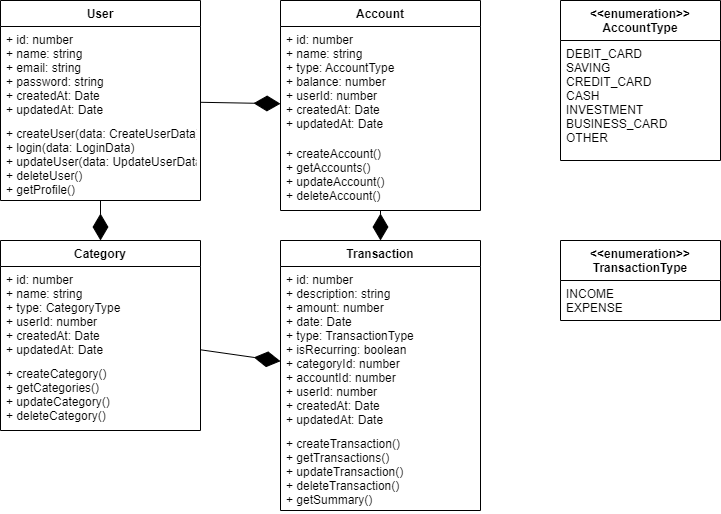

The diagram above was exported from draw.io. Its source (the exported page's mxGraphModel, read from the mxfile embedded in the PNG):
<mxGraphModel dx="909" dy="899" grid="1" gridSize="10" guides="1" tooltips="1" connect="1" arrows="1" fold="1" page="1" pageScale="1" pageWidth="850" pageHeight="1100" math="0" shadow="0">
  <root>
    <mxCell id="0" />
    <mxCell id="1" parent="0" />
    <mxCell id="36" value="User" style="swimlane;fontStyle=1;align=center;verticalAlign=top;childLayout=stackLayout;horizontal=1;startSize=26;horizontalStack=0;resizeParent=1;resizeParentMax=0;resizeLast=0;collapsible=1;marginBottom=0;" vertex="1" parent="1">
      <mxGeometry x="30" y="260" width="200" height="200" as="geometry" />
    </mxCell>
    <mxCell id="37" value="+ id: number&#10;+ name: string&#10;+ email: string&#10;+ password: string&#10;+ createdAt: Date&#10;+ updatedAt: Date" style="text;strokeColor=none;fillColor=none;align=left;verticalAlign=top;spacingLeft=4;spacingRight=4;overflow=hidden;rotatable=0;points=[[0,0.5],[1,0.5]];portConstraint=eastwest;" vertex="1" parent="36">
      <mxGeometry y="26" width="200" height="94" as="geometry" />
    </mxCell>
    <mxCell id="38" value="+ createUser(data: CreateUserData)&#10;+ login(data: LoginData)&#10;+ updateUser(data: UpdateUserData)&#10;+ deleteUser()&#10;+ getProfile()" style="text;strokeColor=none;fillColor=none;align=left;verticalAlign=top;spacingLeft=4;spacingRight=4;overflow=hidden;rotatable=0;points=[[0,0.5],[1,0.5]];portConstraint=eastwest;" vertex="1" parent="36">
      <mxGeometry y="120" width="200" height="80" as="geometry" />
    </mxCell>
    <mxCell id="39" value="Account" style="swimlane;fontStyle=1;align=center;verticalAlign=top;childLayout=stackLayout;horizontal=1;startSize=26;horizontalStack=0;resizeParent=1;resizeParentMax=0;resizeLast=0;collapsible=1;marginBottom=0;" vertex="1" parent="1">
      <mxGeometry x="310" y="260" width="200" height="210" as="geometry" />
    </mxCell>
    <mxCell id="40" value="+ id: number&#10;+ name: string&#10;+ type: AccountType&#10;+ balance: number&#10;+ userId: number&#10;+ createdAt: Date&#10;+ updatedAt: Date" style="text;strokeColor=none;fillColor=none;align=left;verticalAlign=top;spacingLeft=4;spacingRight=4;overflow=hidden;rotatable=0;points=[[0,0.5],[1,0.5]];portConstraint=eastwest;" vertex="1" parent="39">
      <mxGeometry y="26" width="200" height="114" as="geometry" />
    </mxCell>
    <mxCell id="41" value="+ createAccount()&#10;+ getAccounts()&#10;+ updateAccount()&#10;+ deleteAccount()" style="text;strokeColor=none;fillColor=none;align=left;verticalAlign=top;spacingLeft=4;spacingRight=4;overflow=hidden;rotatable=0;points=[[0,0.5],[1,0.5]];portConstraint=eastwest;" vertex="1" parent="39">
      <mxGeometry y="140" width="200" height="70" as="geometry" />
    </mxCell>
    <mxCell id="42" value="Category" style="swimlane;fontStyle=1;align=center;verticalAlign=top;childLayout=stackLayout;horizontal=1;startSize=26;horizontalStack=0;resizeParent=1;resizeParentMax=0;resizeLast=0;collapsible=1;marginBottom=0;" vertex="1" parent="1">
      <mxGeometry x="30" y="500" width="200" height="190" as="geometry" />
    </mxCell>
    <mxCell id="43" value="+ id: number&#10;+ name: string&#10;+ type: CategoryType&#10;+ userId: number&#10;+ createdAt: Date&#10;+ updatedAt: Date" style="text;strokeColor=none;fillColor=none;align=left;verticalAlign=top;spacingLeft=4;spacingRight=4;overflow=hidden;rotatable=0;points=[[0,0.5],[1,0.5]];portConstraint=eastwest;" vertex="1" parent="42">
      <mxGeometry y="26" width="200" height="94" as="geometry" />
    </mxCell>
    <mxCell id="44" value="+ createCategory()&#10;+ getCategories()&#10;+ updateCategory()&#10;+ deleteCategory()" style="text;strokeColor=none;fillColor=none;align=left;verticalAlign=top;spacingLeft=4;spacingRight=4;overflow=hidden;rotatable=0;points=[[0,0.5],[1,0.5]];portConstraint=eastwest;" vertex="1" parent="42">
      <mxGeometry y="120" width="200" height="70" as="geometry" />
    </mxCell>
    <mxCell id="45" value="Transaction" style="swimlane;fontStyle=1;align=center;verticalAlign=top;childLayout=stackLayout;horizontal=1;startSize=26;horizontalStack=0;resizeParent=1;resizeParentMax=0;resizeLast=0;collapsible=1;marginBottom=0;" vertex="1" parent="1">
      <mxGeometry x="310" y="500" width="200" height="270" as="geometry" />
    </mxCell>
    <mxCell id="46" value="+ id: number&#10;+ description: string&#10;+ amount: number&#10;+ date: Date&#10;+ type: TransactionType&#10;+ isRecurring: boolean&#10;+ categoryId: number&#10;+ accountId: number&#10;+ userId: number&#10;+ createdAt: Date&#10;+ updatedAt: Date" style="text;strokeColor=none;fillColor=none;align=left;verticalAlign=top;spacingLeft=4;spacingRight=4;overflow=hidden;rotatable=0;points=[[0,0.5],[1,0.5]];portConstraint=eastwest;" vertex="1" parent="45">
      <mxGeometry y="26" width="200" height="164" as="geometry" />
    </mxCell>
    <mxCell id="47" value="+ createTransaction()&#10;+ getTransactions()&#10;+ updateTransaction()&#10;+ deleteTransaction()&#10;+ getSummary()" style="text;strokeColor=none;fillColor=none;align=left;verticalAlign=top;spacingLeft=4;spacingRight=4;overflow=hidden;rotatable=0;points=[[0,0.5],[1,0.5]];portConstraint=eastwest;" vertex="1" parent="45">
      <mxGeometry y="190" width="200" height="80" as="geometry" />
    </mxCell>
    <mxCell id="48" value="" style="endArrow=diamondThin;endFill=1;endSize=24;html=1;" edge="1" parent="1" source="36" target="39">
      <mxGeometry width="160" relative="1" as="geometry" />
    </mxCell>
    <mxCell id="49" value="" style="endArrow=diamondThin;endFill=1;endSize=24;html=1;" edge="1" parent="1" source="36" target="42">
      <mxGeometry width="160" relative="1" as="geometry" />
    </mxCell>
    <mxCell id="50" value="" style="endArrow=diamondThin;endFill=1;endSize=24;html=1;" edge="1" parent="1" source="39" target="45">
      <mxGeometry width="160" relative="1" as="geometry" />
    </mxCell>
    <mxCell id="51" value="" style="endArrow=diamondThin;endFill=1;endSize=24;html=1;" edge="1" parent="1" source="42" target="45">
      <mxGeometry width="160" relative="1" as="geometry" />
    </mxCell>
    <mxCell id="52" value="&lt;&lt;enumeration&gt;&gt;&#10;AccountType" style="swimlane;fontStyle=1;align=center;verticalAlign=top;childLayout=stackLayout;horizontal=1;startSize=40;horizontalStack=0;resizeParent=1;resizeParentMax=0;resizeLast=0;collapsible=1;marginBottom=0;" vertex="1" parent="1">
      <mxGeometry x="590" y="260" width="160" height="160" as="geometry" />
    </mxCell>
    <mxCell id="53" value="DEBIT_CARD&#10;SAVING&#10;CREDIT_CARD&#10;CASH&#10;INVESTMENT&#10;BUSINESS_CARD&#10;OTHER" style="text;strokeColor=none;fillColor=none;align=left;verticalAlign=top;spacingLeft=4;spacingRight=4;overflow=hidden;rotatable=0;points=[[0,0.5],[1,0.5]];portConstraint=eastwest;" vertex="1" parent="52">
      <mxGeometry y="40" width="160" height="120" as="geometry" />
    </mxCell>
    <mxCell id="54" value="&lt;&lt;enumeration&gt;&gt;&#10;TransactionType" style="swimlane;fontStyle=1;align=center;verticalAlign=top;childLayout=stackLayout;horizontal=1;startSize=40;horizontalStack=0;resizeParent=1;resizeParentMax=0;resizeLast=0;collapsible=1;marginBottom=0;" vertex="1" parent="1">
      <mxGeometry x="590" y="500" width="160" height="80" as="geometry" />
    </mxCell>
    <mxCell id="55" value="INCOME&#10;EXPENSE" style="text;strokeColor=none;fillColor=none;align=left;verticalAlign=top;spacingLeft=4;spacingRight=4;overflow=hidden;rotatable=0;points=[[0,0.5],[1,0.5]];portConstraint=eastwest;" vertex="1" parent="54">
      <mxGeometry y="40" width="160" height="40" as="geometry" />
    </mxCell>
  </root>
</mxGraphModel>